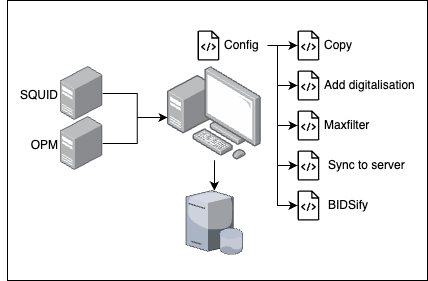

The diagram above was exported from draw.io. Its source (the exported page's mxGraphModel, read from the mxfile embedded in the PNG):
<mxGraphModel dx="420" dy="526" grid="1" gridSize="10" guides="1" tooltips="1" connect="1" arrows="1" fold="1" page="1" pageScale="1" pageWidth="850" pageHeight="1100" background="none" math="0" shadow="0">
  <root>
    <mxCell id="0" />
    <mxCell id="1" parent="0" />
    <mxCell id="3" value="" style="rounded=0;whiteSpace=wrap;html=1;labelBorderColor=default;" vertex="1" parent="1">
      <mxGeometry x="70" y="190" width="420" height="280" as="geometry" />
    </mxCell>
    <mxCell id="-2if11oBPfSdN0awYcbw-17" value="" style="group" parent="1" vertex="1" connectable="0">
      <mxGeometry x="360" y="220" width="110" height="30" as="geometry" />
    </mxCell>
    <mxCell id="-2if11oBPfSdN0awYcbw-15" value="" style="sketch=0;outlineConnect=0;fontColor=#232F3E;gradientColor=none;fillColor=#000000;strokeColor=none;dashed=0;verticalLabelPosition=bottom;verticalAlign=top;align=center;html=1;fontSize=12;fontStyle=0;aspect=fixed;pointerEvents=1;shape=mxgraph.aws4.source_code;labelBackgroundColor=#000000;" parent="-2if11oBPfSdN0awYcbw-17" vertex="1">
      <mxGeometry width="21.92" height="30" as="geometry" />
    </mxCell>
    <mxCell id="-2if11oBPfSdN0awYcbw-16" value="Copy" style="text;html=1;whiteSpace=wrap;strokeColor=none;fillColor=none;align=left;verticalAlign=middle;rounded=0;spacingLeft=5;" parent="-2if11oBPfSdN0awYcbw-17" vertex="1">
      <mxGeometry x="20" width="50" height="30" as="geometry" />
    </mxCell>
    <mxCell id="-2if11oBPfSdN0awYcbw-29" value="" style="group" parent="1" vertex="1" connectable="0">
      <mxGeometry x="360" y="300" width="90" height="30" as="geometry" />
    </mxCell>
    <mxCell id="-2if11oBPfSdN0awYcbw-22" value="" style="sketch=0;outlineConnect=0;fontColor=#232F3E;gradientColor=none;fillColor=#000000;strokeColor=none;dashed=0;verticalLabelPosition=bottom;verticalAlign=top;align=center;html=1;fontSize=12;fontStyle=0;aspect=fixed;pointerEvents=1;shape=mxgraph.aws4.source_code;" parent="-2if11oBPfSdN0awYcbw-29" vertex="1">
      <mxGeometry width="21.92" height="30" as="geometry" />
    </mxCell>
    <mxCell id="-2if11oBPfSdN0awYcbw-23" value="Maxfilter" style="text;html=1;whiteSpace=wrap;strokeColor=none;fillColor=none;align=left;verticalAlign=middle;rounded=0;spacingLeft=5;" parent="-2if11oBPfSdN0awYcbw-29" vertex="1">
      <mxGeometry x="20" width="70" height="30" as="geometry" />
    </mxCell>
    <mxCell id="-2if11oBPfSdN0awYcbw-30" value="" style="group" parent="1" vertex="1" connectable="0">
      <mxGeometry x="360" y="260" width="120" height="30" as="geometry" />
    </mxCell>
    <mxCell id="-2if11oBPfSdN0awYcbw-19" value="" style="sketch=0;outlineConnect=0;fontColor=#232F3E;gradientColor=none;fillColor=#000000;strokeColor=none;dashed=0;verticalLabelPosition=bottom;verticalAlign=top;align=center;html=1;fontSize=12;fontStyle=0;aspect=fixed;pointerEvents=1;shape=mxgraph.aws4.source_code;" parent="-2if11oBPfSdN0awYcbw-30" vertex="1">
      <mxGeometry width="21.92" height="30" as="geometry" />
    </mxCell>
    <mxCell id="-2if11oBPfSdN0awYcbw-20" value="Add digitalisation" style="text;html=1;whiteSpace=wrap;strokeColor=none;fillColor=none;align=left;verticalAlign=middle;rounded=0;spacingLeft=5;" parent="-2if11oBPfSdN0awYcbw-30" vertex="1">
      <mxGeometry x="20" width="100" height="30" as="geometry" />
    </mxCell>
    <mxCell id="-2if11oBPfSdN0awYcbw-31" value="" style="group" parent="1" vertex="1" connectable="0">
      <mxGeometry x="360" y="340" width="110" height="30" as="geometry" />
    </mxCell>
    <mxCell id="-2if11oBPfSdN0awYcbw-32" value="" style="sketch=0;outlineConnect=0;fontColor=#232F3E;gradientColor=none;fillColor=light-dark(#000000, #121212);strokeColor=none;dashed=0;verticalLabelPosition=bottom;verticalAlign=top;align=center;html=1;fontSize=12;fontStyle=0;aspect=fixed;pointerEvents=1;shape=mxgraph.aws4.source_code;" parent="-2if11oBPfSdN0awYcbw-31" vertex="1">
      <mxGeometry width="21.92" height="30" as="geometry" />
    </mxCell>
    <mxCell id="-2if11oBPfSdN0awYcbw-33" value="Sync to server" style="text;html=1;whiteSpace=wrap;strokeColor=none;fillColor=none;align=left;verticalAlign=middle;rounded=0;spacingLeft=5;" parent="-2if11oBPfSdN0awYcbw-31" vertex="1">
      <mxGeometry x="24.444444444444446" width="85.55555555555556" height="30" as="geometry" />
    </mxCell>
    <mxCell id="-2if11oBPfSdN0awYcbw-34" value="" style="group" parent="1" vertex="1" connectable="0">
      <mxGeometry x="360" y="380" width="110" height="30" as="geometry" />
    </mxCell>
    <mxCell id="-2if11oBPfSdN0awYcbw-35" value="" style="sketch=0;outlineConnect=0;fontColor=#232F3E;gradientColor=none;fillColor=#000000;strokeColor=none;dashed=0;verticalLabelPosition=bottom;verticalAlign=top;align=center;html=1;fontSize=12;fontStyle=0;aspect=fixed;pointerEvents=1;shape=mxgraph.aws4.source_code;" parent="-2if11oBPfSdN0awYcbw-34" vertex="1">
      <mxGeometry width="21.92" height="30" as="geometry" />
    </mxCell>
    <mxCell id="-2if11oBPfSdN0awYcbw-36" value="BIDSify" style="text;html=1;whiteSpace=wrap;strokeColor=none;fillColor=none;align=left;verticalAlign=middle;rounded=0;spacingLeft=5;" parent="-2if11oBPfSdN0awYcbw-34" vertex="1">
      <mxGeometry x="24.444444444444446" width="85.55555555555556" height="30" as="geometry" />
    </mxCell>
    <mxCell id="-2if11oBPfSdN0awYcbw-37" value="" style="group" parent="1" vertex="1" connectable="0">
      <mxGeometry x="122.64999999999998" y="256" width="201.05" height="104" as="geometry" />
    </mxCell>
    <mxCell id="-2if11oBPfSdN0awYcbw-10" value="" style="image;points=[];aspect=fixed;html=1;align=center;shadow=0;dashed=0;image=img/lib/allied_telesis/computer_and_terminals/Server_Desktop.svg;" parent="-2if11oBPfSdN0awYcbw-37" vertex="1">
      <mxGeometry width="42.599999999999994" height="54" as="geometry" />
    </mxCell>
    <mxCell id="-2if11oBPfSdN0awYcbw-11" value="" style="image;points=[];aspect=fixed;html=1;align=center;shadow=0;dashed=0;image=img/lib/allied_telesis/computer_and_terminals/Personal_Computer_with_Server.svg;" parent="-2if11oBPfSdN0awYcbw-37" vertex="1">
      <mxGeometry x="107.35000000000002" width="93.7" height="93.7" as="geometry" />
    </mxCell>
    <mxCell id="-2if11oBPfSdN0awYcbw-12" value="" style="image;points=[];aspect=fixed;html=1;align=center;shadow=0;dashed=0;image=img/lib/allied_telesis/computer_and_terminals/Server_Desktop.svg;" parent="-2if11oBPfSdN0awYcbw-37" vertex="1">
      <mxGeometry x="2.842170943040401e-14" y="50" width="42.599999999999994" height="54" as="geometry" />
    </mxCell>
    <mxCell id="-2if11oBPfSdN0awYcbw-13" style="edgeStyle=orthogonalEdgeStyle;rounded=0;orthogonalLoop=1;jettySize=auto;html=1;" parent="-2if11oBPfSdN0awYcbw-37" source="-2if11oBPfSdN0awYcbw-12" target="-2if11oBPfSdN0awYcbw-11" edge="1">
      <mxGeometry relative="1" as="geometry">
        <mxPoint x="107.35000000000002" y="50" as="targetPoint" />
        <Array as="points">
          <mxPoint x="77" y="77" />
          <mxPoint x="77" y="51" />
        </Array>
      </mxGeometry>
    </mxCell>
    <mxCell id="-2if11oBPfSdN0awYcbw-14" style="edgeStyle=orthogonalEdgeStyle;rounded=0;orthogonalLoop=1;jettySize=auto;html=1;" parent="-2if11oBPfSdN0awYcbw-37" source="-2if11oBPfSdN0awYcbw-10" target="-2if11oBPfSdN0awYcbw-11" edge="1">
      <mxGeometry relative="1" as="geometry">
        <mxPoint x="107.35000000000002" y="50" as="targetPoint" />
        <Array as="points">
          <mxPoint x="77" y="27" />
          <mxPoint x="77" y="51" />
        </Array>
      </mxGeometry>
    </mxCell>
    <mxCell id="-2if11oBPfSdN0awYcbw-42" value="" style="verticalLabelPosition=bottom;sketch=0;aspect=fixed;html=1;verticalAlign=top;strokeColor=none;align=center;outlineConnect=0;shape=mxgraph.citrix.database_server;" parent="1" vertex="1">
      <mxGeometry x="248.43" y="380" width="56.85" height="63.96" as="geometry" />
    </mxCell>
    <mxCell id="-2if11oBPfSdN0awYcbw-43" style="edgeStyle=orthogonalEdgeStyle;rounded=0;orthogonalLoop=1;jettySize=auto;html=1;" parent="1" source="-2if11oBPfSdN0awYcbw-11" target="-2if11oBPfSdN0awYcbw-42" edge="1">
      <mxGeometry relative="1" as="geometry" />
    </mxCell>
    <mxCell id="-2if11oBPfSdN0awYcbw-52" style="edgeStyle=orthogonalEdgeStyle;rounded=0;orthogonalLoop=1;jettySize=auto;html=1;" parent="1" source="-2if11oBPfSdN0awYcbw-48" target="-2if11oBPfSdN0awYcbw-15" edge="1">
      <mxGeometry relative="1" as="geometry" />
    </mxCell>
    <mxCell id="-2if11oBPfSdN0awYcbw-53" style="edgeStyle=orthogonalEdgeStyle;rounded=0;orthogonalLoop=1;jettySize=auto;html=1;" parent="1" source="-2if11oBPfSdN0awYcbw-48" target="-2if11oBPfSdN0awYcbw-19" edge="1">
      <mxGeometry relative="1" as="geometry">
        <Array as="points">
          <mxPoint x="340" y="235" />
          <mxPoint x="340" y="275" />
        </Array>
      </mxGeometry>
    </mxCell>
    <mxCell id="-2if11oBPfSdN0awYcbw-54" style="edgeStyle=orthogonalEdgeStyle;rounded=0;orthogonalLoop=1;jettySize=auto;html=1;exitX=1;exitY=0.5;exitDx=0;exitDy=0;" parent="1" source="-2if11oBPfSdN0awYcbw-48" target="-2if11oBPfSdN0awYcbw-22" edge="1">
      <mxGeometry relative="1" as="geometry">
        <Array as="points">
          <mxPoint x="340" y="235" />
          <mxPoint x="340" y="315" />
        </Array>
      </mxGeometry>
    </mxCell>
    <mxCell id="-2if11oBPfSdN0awYcbw-55" style="edgeStyle=orthogonalEdgeStyle;rounded=0;orthogonalLoop=1;jettySize=auto;html=1;" parent="1" source="-2if11oBPfSdN0awYcbw-48" target="-2if11oBPfSdN0awYcbw-32" edge="1">
      <mxGeometry relative="1" as="geometry">
        <Array as="points">
          <mxPoint x="340" y="235" />
          <mxPoint x="340" y="355" />
        </Array>
      </mxGeometry>
    </mxCell>
    <mxCell id="-2if11oBPfSdN0awYcbw-56" style="edgeStyle=orthogonalEdgeStyle;rounded=0;orthogonalLoop=1;jettySize=auto;html=1;exitX=1;exitY=0.5;exitDx=0;exitDy=0;" parent="1" source="-2if11oBPfSdN0awYcbw-48" target="-2if11oBPfSdN0awYcbw-35" edge="1">
      <mxGeometry relative="1" as="geometry">
        <Array as="points">
          <mxPoint x="340" y="235" />
          <mxPoint x="340" y="395" />
        </Array>
      </mxGeometry>
    </mxCell>
    <mxCell id="-2if11oBPfSdN0awYcbw-58" value="" style="group" parent="1" vertex="1" connectable="0">
      <mxGeometry x="260" y="220" width="70" height="30" as="geometry" />
    </mxCell>
    <mxCell id="-2if11oBPfSdN0awYcbw-47" value="" style="sketch=0;outlineConnect=0;fontColor=#232F3E;gradientColor=none;fillColor=#000000;strokeColor=none;dashed=0;verticalLabelPosition=bottom;verticalAlign=top;align=center;html=1;fontSize=12;fontStyle=0;aspect=fixed;pointerEvents=1;shape=mxgraph.aws4.source_code;" parent="-2if11oBPfSdN0awYcbw-58" vertex="1">
      <mxGeometry width="21.92" height="30" as="geometry" />
    </mxCell>
    <mxCell id="-2if11oBPfSdN0awYcbw-48" value="Config" style="text;html=1;whiteSpace=wrap;strokeColor=none;fillColor=none;align=left;verticalAlign=middle;rounded=0;spacingLeft=5;fontColor=default;" parent="-2if11oBPfSdN0awYcbw-58" vertex="1">
      <mxGeometry x="20" width="50" height="30" as="geometry" />
    </mxCell>
    <mxCell id="4" value="SQUID" style="text;html=1;align=right;verticalAlign=middle;whiteSpace=wrap;rounded=0;" vertex="1" parent="1">
      <mxGeometry x="62.65" y="270" width="60" height="30" as="geometry" />
    </mxCell>
    <mxCell id="5" value="OPM" style="text;html=1;align=right;verticalAlign=middle;whiteSpace=wrap;rounded=0;" vertex="1" parent="1">
      <mxGeometry x="82.65" y="320" width="40" height="30" as="geometry" />
    </mxCell>
  </root>
</mxGraphModel>